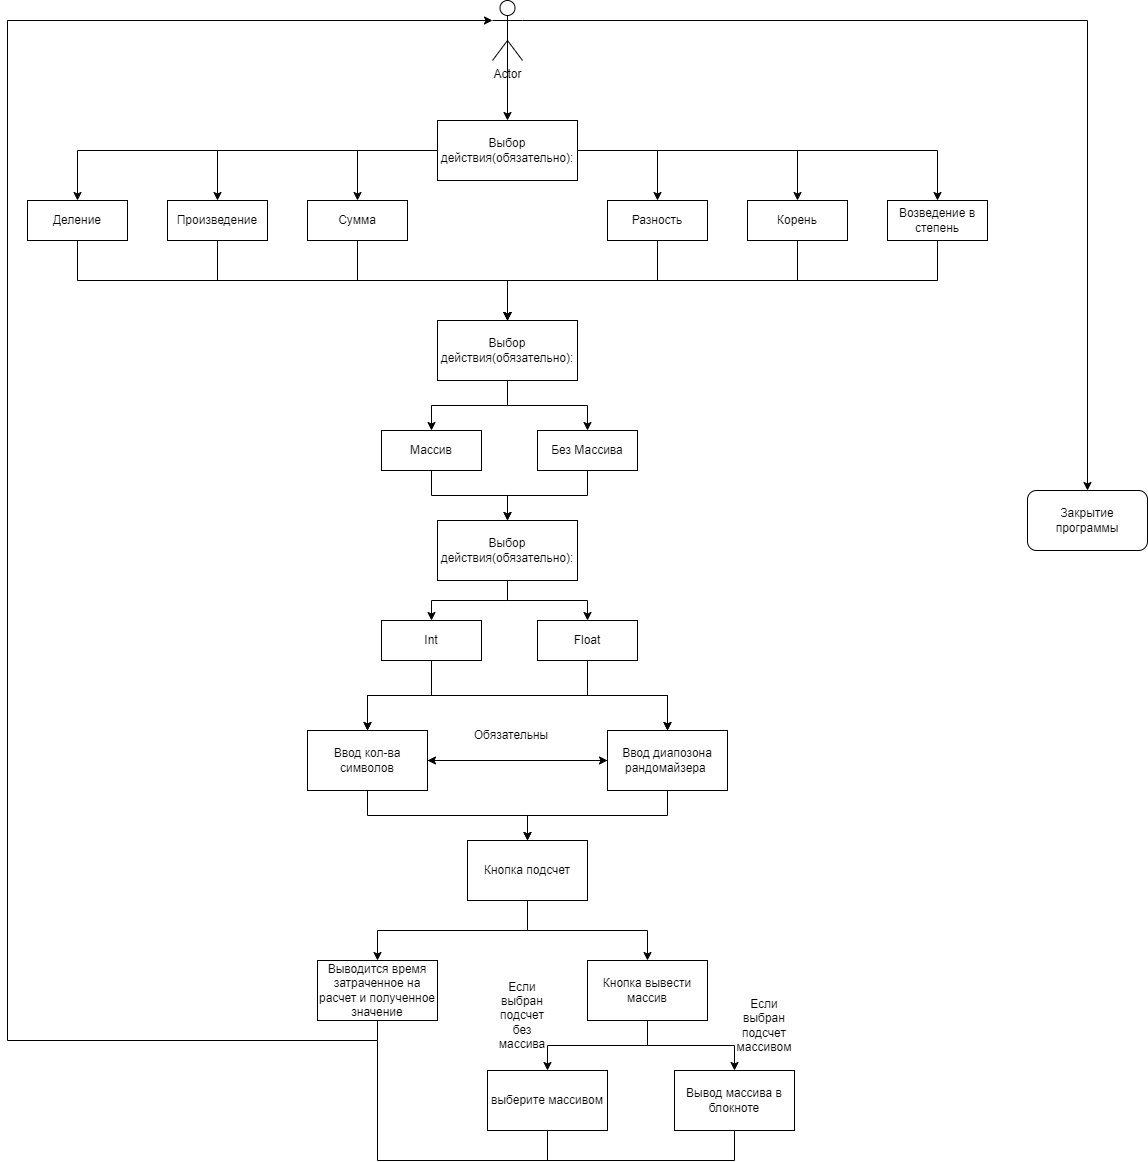

The diagram above was exported from draw.io. Its source (the exported page's mxGraphModel, read from the mxfile embedded in the PNG):
<mxGraphModel dx="1222" dy="681" grid="1" gridSize="10" guides="1" tooltips="1" connect="1" arrows="1" fold="1" page="1" pageScale="1" pageWidth="827" pageHeight="1169" math="0" shadow="0">
  <root>
    <mxCell id="0" />
    <mxCell id="1" parent="0" />
    <mxCell id="iC4wjmPUVxUKvHMyX9Fj-81" style="edgeStyle=orthogonalEdgeStyle;rounded=0;orthogonalLoop=1;jettySize=auto;html=1;exitX=0.5;exitY=0.5;exitDx=0;exitDy=0;exitPerimeter=0;entryX=0.5;entryY=0;entryDx=0;entryDy=0;" parent="1" source="vzhkyy5DRUQFO_bmoYPR-1" target="vzhkyy5DRUQFO_bmoYPR-3" edge="1">
      <mxGeometry relative="1" as="geometry" />
    </mxCell>
    <mxCell id="BMNhccMLfOdaxpfKcTA0-3" style="edgeStyle=orthogonalEdgeStyle;rounded=0;orthogonalLoop=1;jettySize=auto;html=1;exitX=1;exitY=0.3333333333333333;exitDx=0;exitDy=0;exitPerimeter=0;entryX=0.5;entryY=0;entryDx=0;entryDy=0;" edge="1" parent="1" source="vzhkyy5DRUQFO_bmoYPR-1" target="BMNhccMLfOdaxpfKcTA0-1">
      <mxGeometry relative="1" as="geometry" />
    </mxCell>
    <mxCell id="vzhkyy5DRUQFO_bmoYPR-1" value="Actor" style="shape=umlActor;verticalLabelPosition=bottom;verticalAlign=top;html=1;outlineConnect=0;" parent="1" vertex="1">
      <mxGeometry x="525" width="30" height="60" as="geometry" />
    </mxCell>
    <mxCell id="vzhkyy5DRUQFO_bmoYPR-12" style="edgeStyle=orthogonalEdgeStyle;rounded=0;orthogonalLoop=1;jettySize=auto;html=1;exitX=0;exitY=0.5;exitDx=0;exitDy=0;entryX=0.5;entryY=0;entryDx=0;entryDy=0;" parent="1" source="vzhkyy5DRUQFO_bmoYPR-3" target="vzhkyy5DRUQFO_bmoYPR-6" edge="1">
      <mxGeometry relative="1" as="geometry" />
    </mxCell>
    <mxCell id="iC4wjmPUVxUKvHMyX9Fj-23" style="edgeStyle=orthogonalEdgeStyle;rounded=0;orthogonalLoop=1;jettySize=auto;html=1;exitX=1;exitY=0.5;exitDx=0;exitDy=0;entryX=0.5;entryY=0;entryDx=0;entryDy=0;" parent="1" source="vzhkyy5DRUQFO_bmoYPR-3" target="iC4wjmPUVxUKvHMyX9Fj-12" edge="1">
      <mxGeometry relative="1" as="geometry" />
    </mxCell>
    <mxCell id="iC4wjmPUVxUKvHMyX9Fj-24" style="edgeStyle=orthogonalEdgeStyle;rounded=0;orthogonalLoop=1;jettySize=auto;html=1;exitX=0.5;exitY=0;exitDx=0;exitDy=0;verticalAlign=bottom;entryX=0.5;entryY=0;entryDx=0;entryDy=0;" parent="1" source="vzhkyy5DRUQFO_bmoYPR-3" target="vzhkyy5DRUQFO_bmoYPR-3" edge="1">
      <mxGeometry relative="1" as="geometry" />
    </mxCell>
    <mxCell id="iC4wjmPUVxUKvHMyX9Fj-87" style="edgeStyle=orthogonalEdgeStyle;rounded=0;orthogonalLoop=1;jettySize=auto;html=1;exitX=0;exitY=0.5;exitDx=0;exitDy=0;entryX=0.5;entryY=0;entryDx=0;entryDy=0;" parent="1" source="vzhkyy5DRUQFO_bmoYPR-3" target="iC4wjmPUVxUKvHMyX9Fj-82" edge="1">
      <mxGeometry relative="1" as="geometry" />
    </mxCell>
    <mxCell id="iC4wjmPUVxUKvHMyX9Fj-88" style="edgeStyle=orthogonalEdgeStyle;rounded=0;orthogonalLoop=1;jettySize=auto;html=1;exitX=0;exitY=0.5;exitDx=0;exitDy=0;entryX=0.5;entryY=0;entryDx=0;entryDy=0;" parent="1" source="vzhkyy5DRUQFO_bmoYPR-3" target="iC4wjmPUVxUKvHMyX9Fj-83" edge="1">
      <mxGeometry relative="1" as="geometry" />
    </mxCell>
    <mxCell id="iC4wjmPUVxUKvHMyX9Fj-89" style="edgeStyle=orthogonalEdgeStyle;rounded=0;orthogonalLoop=1;jettySize=auto;html=1;exitX=1;exitY=0.5;exitDx=0;exitDy=0;entryX=0.5;entryY=0;entryDx=0;entryDy=0;" parent="1" source="vzhkyy5DRUQFO_bmoYPR-3" target="iC4wjmPUVxUKvHMyX9Fj-85" edge="1">
      <mxGeometry relative="1" as="geometry" />
    </mxCell>
    <mxCell id="iC4wjmPUVxUKvHMyX9Fj-90" style="edgeStyle=orthogonalEdgeStyle;rounded=0;orthogonalLoop=1;jettySize=auto;html=1;exitX=1;exitY=0.5;exitDx=0;exitDy=0;entryX=0.5;entryY=0;entryDx=0;entryDy=0;" parent="1" source="vzhkyy5DRUQFO_bmoYPR-3" target="iC4wjmPUVxUKvHMyX9Fj-86" edge="1">
      <mxGeometry relative="1" as="geometry" />
    </mxCell>
    <mxCell id="vzhkyy5DRUQFO_bmoYPR-3" value="Выбор действия(обязательно):" style="rounded=0;whiteSpace=wrap;html=1;" parent="1" vertex="1">
      <mxGeometry x="470" y="120" width="140" height="60" as="geometry" />
    </mxCell>
    <mxCell id="iC4wjmPUVxUKvHMyX9Fj-102" style="edgeStyle=orthogonalEdgeStyle;rounded=0;orthogonalLoop=1;jettySize=auto;html=1;exitX=0.5;exitY=1;exitDx=0;exitDy=0;entryX=0.5;entryY=0;entryDx=0;entryDy=0;" parent="1" source="vzhkyy5DRUQFO_bmoYPR-6" target="iC4wjmPUVxUKvHMyX9Fj-101" edge="1">
      <mxGeometry relative="1" as="geometry" />
    </mxCell>
    <mxCell id="vzhkyy5DRUQFO_bmoYPR-6" value="Сумма" style="rounded=0;whiteSpace=wrap;html=1;" parent="1" vertex="1">
      <mxGeometry x="340" y="200" width="100" height="40" as="geometry" />
    </mxCell>
    <mxCell id="iC4wjmPUVxUKvHMyX9Fj-105" style="edgeStyle=orthogonalEdgeStyle;rounded=0;orthogonalLoop=1;jettySize=auto;html=1;exitX=0.5;exitY=1;exitDx=0;exitDy=0;entryX=0.5;entryY=0;entryDx=0;entryDy=0;" parent="1" source="iC4wjmPUVxUKvHMyX9Fj-12" target="iC4wjmPUVxUKvHMyX9Fj-101" edge="1">
      <mxGeometry relative="1" as="geometry" />
    </mxCell>
    <mxCell id="iC4wjmPUVxUKvHMyX9Fj-12" value="Разность" style="rounded=0;whiteSpace=wrap;html=1;" parent="1" vertex="1">
      <mxGeometry x="640" y="200" width="100" height="40" as="geometry" />
    </mxCell>
    <mxCell id="iC4wjmPUVxUKvHMyX9Fj-103" style="edgeStyle=orthogonalEdgeStyle;rounded=0;orthogonalLoop=1;jettySize=auto;html=1;exitX=0.5;exitY=1;exitDx=0;exitDy=0;entryX=0.5;entryY=0;entryDx=0;entryDy=0;" parent="1" source="iC4wjmPUVxUKvHMyX9Fj-82" target="iC4wjmPUVxUKvHMyX9Fj-101" edge="1">
      <mxGeometry relative="1" as="geometry" />
    </mxCell>
    <mxCell id="iC4wjmPUVxUKvHMyX9Fj-82" value="Произведение" style="rounded=0;whiteSpace=wrap;html=1;" parent="1" vertex="1">
      <mxGeometry x="200" y="200" width="100" height="40" as="geometry" />
    </mxCell>
    <mxCell id="iC4wjmPUVxUKvHMyX9Fj-104" style="edgeStyle=orthogonalEdgeStyle;rounded=0;orthogonalLoop=1;jettySize=auto;html=1;exitX=0.5;exitY=1;exitDx=0;exitDy=0;entryX=0.5;entryY=0;entryDx=0;entryDy=0;" parent="1" source="iC4wjmPUVxUKvHMyX9Fj-83" target="iC4wjmPUVxUKvHMyX9Fj-101" edge="1">
      <mxGeometry relative="1" as="geometry" />
    </mxCell>
    <mxCell id="iC4wjmPUVxUKvHMyX9Fj-83" value="Деление" style="rounded=0;whiteSpace=wrap;html=1;" parent="1" vertex="1">
      <mxGeometry x="60" y="200" width="100" height="40" as="geometry" />
    </mxCell>
    <mxCell id="iC4wjmPUVxUKvHMyX9Fj-106" style="edgeStyle=orthogonalEdgeStyle;rounded=0;orthogonalLoop=1;jettySize=auto;html=1;exitX=0.5;exitY=1;exitDx=0;exitDy=0;entryX=0.5;entryY=0;entryDx=0;entryDy=0;" parent="1" source="iC4wjmPUVxUKvHMyX9Fj-85" target="iC4wjmPUVxUKvHMyX9Fj-101" edge="1">
      <mxGeometry relative="1" as="geometry" />
    </mxCell>
    <mxCell id="iC4wjmPUVxUKvHMyX9Fj-85" value="Корень" style="rounded=0;whiteSpace=wrap;html=1;" parent="1" vertex="1">
      <mxGeometry x="780" y="200" width="100" height="40" as="geometry" />
    </mxCell>
    <mxCell id="iC4wjmPUVxUKvHMyX9Fj-107" style="edgeStyle=orthogonalEdgeStyle;rounded=0;orthogonalLoop=1;jettySize=auto;html=1;exitX=0.5;exitY=1;exitDx=0;exitDy=0;entryX=0.5;entryY=0;entryDx=0;entryDy=0;" parent="1" source="iC4wjmPUVxUKvHMyX9Fj-86" target="iC4wjmPUVxUKvHMyX9Fj-101" edge="1">
      <mxGeometry relative="1" as="geometry" />
    </mxCell>
    <mxCell id="iC4wjmPUVxUKvHMyX9Fj-86" value="Возведение в степень" style="rounded=0;whiteSpace=wrap;html=1;" parent="1" vertex="1">
      <mxGeometry x="920" y="200" width="100" height="40" as="geometry" />
    </mxCell>
    <mxCell id="iC4wjmPUVxUKvHMyX9Fj-112" style="edgeStyle=orthogonalEdgeStyle;rounded=0;orthogonalLoop=1;jettySize=auto;html=1;exitX=0.5;exitY=1;exitDx=0;exitDy=0;entryX=0.5;entryY=0;entryDx=0;entryDy=0;" parent="1" source="iC4wjmPUVxUKvHMyX9Fj-91" target="iC4wjmPUVxUKvHMyX9Fj-110" edge="1">
      <mxGeometry relative="1" as="geometry">
        <mxPoint x="540" y="510" as="targetPoint" />
      </mxGeometry>
    </mxCell>
    <mxCell id="iC4wjmPUVxUKvHMyX9Fj-91" value="Массив" style="rounded=0;whiteSpace=wrap;html=1;" parent="1" vertex="1">
      <mxGeometry x="414" y="430" width="100" height="40" as="geometry" />
    </mxCell>
    <mxCell id="iC4wjmPUVxUKvHMyX9Fj-113" style="edgeStyle=orthogonalEdgeStyle;rounded=0;orthogonalLoop=1;jettySize=auto;html=1;exitX=0.5;exitY=1;exitDx=0;exitDy=0;entryX=0.5;entryY=0;entryDx=0;entryDy=0;" parent="1" source="iC4wjmPUVxUKvHMyX9Fj-92" target="iC4wjmPUVxUKvHMyX9Fj-110" edge="1">
      <mxGeometry relative="1" as="geometry" />
    </mxCell>
    <mxCell id="iC4wjmPUVxUKvHMyX9Fj-92" value="Без Массива" style="rounded=0;whiteSpace=wrap;html=1;" parent="1" vertex="1">
      <mxGeometry x="570" y="430" width="100" height="40" as="geometry" />
    </mxCell>
    <mxCell id="iC4wjmPUVxUKvHMyX9Fj-108" style="edgeStyle=orthogonalEdgeStyle;rounded=0;orthogonalLoop=1;jettySize=auto;html=1;exitX=0.5;exitY=1;exitDx=0;exitDy=0;entryX=0.5;entryY=0;entryDx=0;entryDy=0;" parent="1" source="iC4wjmPUVxUKvHMyX9Fj-101" target="iC4wjmPUVxUKvHMyX9Fj-91" edge="1">
      <mxGeometry relative="1" as="geometry" />
    </mxCell>
    <mxCell id="iC4wjmPUVxUKvHMyX9Fj-109" style="edgeStyle=orthogonalEdgeStyle;rounded=0;orthogonalLoop=1;jettySize=auto;html=1;exitX=0.5;exitY=1;exitDx=0;exitDy=0;entryX=0.5;entryY=0;entryDx=0;entryDy=0;" parent="1" source="iC4wjmPUVxUKvHMyX9Fj-101" target="iC4wjmPUVxUKvHMyX9Fj-92" edge="1">
      <mxGeometry relative="1" as="geometry" />
    </mxCell>
    <mxCell id="iC4wjmPUVxUKvHMyX9Fj-101" value="Выбор действия(обязательно):" style="rounded=0;whiteSpace=wrap;html=1;" parent="1" vertex="1">
      <mxGeometry x="470" y="320" width="140" height="60" as="geometry" />
    </mxCell>
    <mxCell id="iC4wjmPUVxUKvHMyX9Fj-117" style="edgeStyle=orthogonalEdgeStyle;rounded=0;orthogonalLoop=1;jettySize=auto;html=1;exitX=0.5;exitY=1;exitDx=0;exitDy=0;entryX=0.5;entryY=0;entryDx=0;entryDy=0;" parent="1" source="iC4wjmPUVxUKvHMyX9Fj-110" target="iC4wjmPUVxUKvHMyX9Fj-115" edge="1">
      <mxGeometry relative="1" as="geometry" />
    </mxCell>
    <mxCell id="iC4wjmPUVxUKvHMyX9Fj-118" style="edgeStyle=orthogonalEdgeStyle;rounded=0;orthogonalLoop=1;jettySize=auto;html=1;exitX=0.5;exitY=1;exitDx=0;exitDy=0;entryX=0.5;entryY=0;entryDx=0;entryDy=0;" parent="1" source="iC4wjmPUVxUKvHMyX9Fj-110" target="iC4wjmPUVxUKvHMyX9Fj-114" edge="1">
      <mxGeometry relative="1" as="geometry" />
    </mxCell>
    <mxCell id="iC4wjmPUVxUKvHMyX9Fj-110" value="Выбор действия(обязательно):" style="rounded=0;whiteSpace=wrap;html=1;" parent="1" vertex="1">
      <mxGeometry x="470" y="520" width="140" height="60" as="geometry" />
    </mxCell>
    <mxCell id="iC4wjmPUVxUKvHMyX9Fj-124" style="edgeStyle=orthogonalEdgeStyle;rounded=0;orthogonalLoop=1;jettySize=auto;html=1;exitX=0.5;exitY=1;exitDx=0;exitDy=0;entryX=0.5;entryY=0;entryDx=0;entryDy=0;" parent="1" source="iC4wjmPUVxUKvHMyX9Fj-114" target="iC4wjmPUVxUKvHMyX9Fj-122" edge="1">
      <mxGeometry relative="1" as="geometry" />
    </mxCell>
    <mxCell id="iC4wjmPUVxUKvHMyX9Fj-127" style="edgeStyle=orthogonalEdgeStyle;rounded=0;orthogonalLoop=1;jettySize=auto;html=1;exitX=0.5;exitY=1;exitDx=0;exitDy=0;entryX=0.5;entryY=0;entryDx=0;entryDy=0;" parent="1" source="iC4wjmPUVxUKvHMyX9Fj-114" target="iC4wjmPUVxUKvHMyX9Fj-125" edge="1">
      <mxGeometry relative="1" as="geometry" />
    </mxCell>
    <mxCell id="iC4wjmPUVxUKvHMyX9Fj-114" value="Int" style="rounded=0;whiteSpace=wrap;html=1;" parent="1" vertex="1">
      <mxGeometry x="414" y="620" width="100" height="40" as="geometry" />
    </mxCell>
    <mxCell id="iC4wjmPUVxUKvHMyX9Fj-123" style="edgeStyle=orthogonalEdgeStyle;rounded=0;orthogonalLoop=1;jettySize=auto;html=1;exitX=0.5;exitY=1;exitDx=0;exitDy=0;entryX=0.5;entryY=0;entryDx=0;entryDy=0;" parent="1" source="iC4wjmPUVxUKvHMyX9Fj-115" target="iC4wjmPUVxUKvHMyX9Fj-122" edge="1">
      <mxGeometry relative="1" as="geometry" />
    </mxCell>
    <mxCell id="iC4wjmPUVxUKvHMyX9Fj-126" style="edgeStyle=orthogonalEdgeStyle;rounded=0;orthogonalLoop=1;jettySize=auto;html=1;exitX=0.5;exitY=1;exitDx=0;exitDy=0;entryX=0.5;entryY=0;entryDx=0;entryDy=0;" parent="1" source="iC4wjmPUVxUKvHMyX9Fj-115" target="iC4wjmPUVxUKvHMyX9Fj-125" edge="1">
      <mxGeometry relative="1" as="geometry" />
    </mxCell>
    <mxCell id="iC4wjmPUVxUKvHMyX9Fj-115" value="Float" style="rounded=0;whiteSpace=wrap;html=1;" parent="1" vertex="1">
      <mxGeometry x="570" y="620" width="100" height="40" as="geometry" />
    </mxCell>
    <mxCell id="iC4wjmPUVxUKvHMyX9Fj-119" value="Выводится время затраченное на расчет и полученное значение" style="rounded=0;whiteSpace=wrap;html=1;" parent="1" vertex="1">
      <mxGeometry x="350" y="960" width="120" height="60" as="geometry" />
    </mxCell>
    <mxCell id="iC4wjmPUVxUKvHMyX9Fj-129" style="edgeStyle=orthogonalEdgeStyle;rounded=0;orthogonalLoop=1;jettySize=auto;html=1;exitX=1;exitY=0.5;exitDx=0;exitDy=0;entryX=0;entryY=0.5;entryDx=0;entryDy=0;" parent="1" source="iC4wjmPUVxUKvHMyX9Fj-122" target="iC4wjmPUVxUKvHMyX9Fj-125" edge="1">
      <mxGeometry relative="1" as="geometry" />
    </mxCell>
    <mxCell id="iC4wjmPUVxUKvHMyX9Fj-137" style="edgeStyle=orthogonalEdgeStyle;rounded=0;orthogonalLoop=1;jettySize=auto;html=1;exitX=0.5;exitY=1;exitDx=0;exitDy=0;entryX=0.5;entryY=0;entryDx=0;entryDy=0;" parent="1" source="iC4wjmPUVxUKvHMyX9Fj-122" target="iC4wjmPUVxUKvHMyX9Fj-134" edge="1">
      <mxGeometry relative="1" as="geometry" />
    </mxCell>
    <mxCell id="iC4wjmPUVxUKvHMyX9Fj-122" value="Ввод кол-ва символов" style="rounded=0;whiteSpace=wrap;html=1;" parent="1" vertex="1">
      <mxGeometry x="340" y="730" width="120" height="60" as="geometry" />
    </mxCell>
    <mxCell id="iC4wjmPUVxUKvHMyX9Fj-130" style="edgeStyle=orthogonalEdgeStyle;rounded=0;orthogonalLoop=1;jettySize=auto;html=1;exitX=0;exitY=0.5;exitDx=0;exitDy=0;" parent="1" source="iC4wjmPUVxUKvHMyX9Fj-125" target="iC4wjmPUVxUKvHMyX9Fj-122" edge="1">
      <mxGeometry relative="1" as="geometry" />
    </mxCell>
    <mxCell id="iC4wjmPUVxUKvHMyX9Fj-145" style="edgeStyle=orthogonalEdgeStyle;rounded=0;orthogonalLoop=1;jettySize=auto;html=1;exitX=0.5;exitY=1;exitDx=0;exitDy=0;entryX=0.5;entryY=0;entryDx=0;entryDy=0;" parent="1" source="iC4wjmPUVxUKvHMyX9Fj-125" target="iC4wjmPUVxUKvHMyX9Fj-134" edge="1">
      <mxGeometry relative="1" as="geometry" />
    </mxCell>
    <mxCell id="iC4wjmPUVxUKvHMyX9Fj-125" value="Ввод диапозона рандомайзера&amp;nbsp;" style="rounded=0;whiteSpace=wrap;html=1;" parent="1" vertex="1">
      <mxGeometry x="640" y="730" width="120" height="60" as="geometry" />
    </mxCell>
    <mxCell id="iC4wjmPUVxUKvHMyX9Fj-131" value="Обязательны" style="text;html=1;strokeColor=none;fillColor=none;align=center;verticalAlign=middle;whiteSpace=wrap;rounded=0;" parent="1" vertex="1">
      <mxGeometry x="514" y="720" width="60" height="30" as="geometry" />
    </mxCell>
    <mxCell id="iC4wjmPUVxUKvHMyX9Fj-140" style="edgeStyle=orthogonalEdgeStyle;rounded=0;orthogonalLoop=1;jettySize=auto;html=1;exitX=0.5;exitY=1;exitDx=0;exitDy=0;entryX=0.5;entryY=0;entryDx=0;entryDy=0;" parent="1" source="iC4wjmPUVxUKvHMyX9Fj-134" target="iC4wjmPUVxUKvHMyX9Fj-119" edge="1">
      <mxGeometry relative="1" as="geometry" />
    </mxCell>
    <mxCell id="iC4wjmPUVxUKvHMyX9Fj-147" style="edgeStyle=orthogonalEdgeStyle;rounded=0;orthogonalLoop=1;jettySize=auto;html=1;exitX=0.5;exitY=1;exitDx=0;exitDy=0;entryX=0.5;entryY=0;entryDx=0;entryDy=0;" parent="1" source="iC4wjmPUVxUKvHMyX9Fj-134" target="iC4wjmPUVxUKvHMyX9Fj-146" edge="1">
      <mxGeometry relative="1" as="geometry" />
    </mxCell>
    <mxCell id="iC4wjmPUVxUKvHMyX9Fj-134" value="Кнопка подсчет" style="rounded=0;whiteSpace=wrap;html=1;" parent="1" vertex="1">
      <mxGeometry x="500" y="840" width="120" height="60" as="geometry" />
    </mxCell>
    <mxCell id="iC4wjmPUVxUKvHMyX9Fj-150" style="edgeStyle=orthogonalEdgeStyle;rounded=0;orthogonalLoop=1;jettySize=auto;html=1;exitX=0.5;exitY=1;exitDx=0;exitDy=0;entryX=0.5;entryY=0;entryDx=0;entryDy=0;" parent="1" source="iC4wjmPUVxUKvHMyX9Fj-146" target="iC4wjmPUVxUKvHMyX9Fj-149" edge="1">
      <mxGeometry relative="1" as="geometry" />
    </mxCell>
    <mxCell id="iC4wjmPUVxUKvHMyX9Fj-151" style="edgeStyle=orthogonalEdgeStyle;rounded=0;orthogonalLoop=1;jettySize=auto;html=1;exitX=0.5;exitY=1;exitDx=0;exitDy=0;entryX=0.5;entryY=0;entryDx=0;entryDy=0;" parent="1" source="iC4wjmPUVxUKvHMyX9Fj-146" target="iC4wjmPUVxUKvHMyX9Fj-148" edge="1">
      <mxGeometry relative="1" as="geometry" />
    </mxCell>
    <mxCell id="iC4wjmPUVxUKvHMyX9Fj-146" value="Кнопка вывести массив" style="rounded=0;whiteSpace=wrap;html=1;" parent="1" vertex="1">
      <mxGeometry x="620" y="960" width="120" height="60" as="geometry" />
    </mxCell>
    <mxCell id="iC4wjmPUVxUKvHMyX9Fj-148" value="выберите массивом" style="rounded=0;whiteSpace=wrap;html=1;" parent="1" vertex="1">
      <mxGeometry x="520" y="1070" width="120" height="60" as="geometry" />
    </mxCell>
    <mxCell id="iC4wjmPUVxUKvHMyX9Fj-149" value="Вывод массива в блокноте" style="rounded=0;whiteSpace=wrap;html=1;" parent="1" vertex="1">
      <mxGeometry x="707" y="1070" width="120" height="60" as="geometry" />
    </mxCell>
    <mxCell id="iC4wjmPUVxUKvHMyX9Fj-152" value="Если выбран подсчет без массива" style="text;html=1;strokeColor=none;fillColor=none;align=center;verticalAlign=middle;whiteSpace=wrap;rounded=0;" parent="1" vertex="1">
      <mxGeometry x="525" y="1000" width="60" height="30" as="geometry" />
    </mxCell>
    <mxCell id="iC4wjmPUVxUKvHMyX9Fj-153" value="Если выбран подсчет массивом" style="text;html=1;strokeColor=none;fillColor=none;align=center;verticalAlign=middle;whiteSpace=wrap;rounded=0;" parent="1" vertex="1">
      <mxGeometry x="767" y="1010" width="60" height="30" as="geometry" />
    </mxCell>
    <mxCell id="iC4wjmPUVxUKvHMyX9Fj-154" style="edgeStyle=orthogonalEdgeStyle;rounded=0;orthogonalLoop=1;jettySize=auto;html=1;exitX=0.5;exitY=1;exitDx=0;exitDy=0;entryX=0;entryY=0.3333333333333333;entryDx=0;entryDy=0;entryPerimeter=0;" parent="1" source="iC4wjmPUVxUKvHMyX9Fj-119" target="vzhkyy5DRUQFO_bmoYPR-1" edge="1">
      <mxGeometry relative="1" as="geometry">
        <Array as="points">
          <mxPoint x="410" y="1040" />
          <mxPoint x="40" y="1040" />
          <mxPoint x="40" y="20" />
        </Array>
      </mxGeometry>
    </mxCell>
    <mxCell id="iC4wjmPUVxUKvHMyX9Fj-157" value="" style="endArrow=none;html=1;rounded=0;entryX=0.5;entryY=1;entryDx=0;entryDy=0;" parent="1" target="iC4wjmPUVxUKvHMyX9Fj-149" edge="1">
      <mxGeometry width="50" height="50" relative="1" as="geometry">
        <mxPoint x="410" y="1040" as="sourcePoint" />
        <mxPoint x="500" y="1070" as="targetPoint" />
        <Array as="points">
          <mxPoint x="410" y="1160" />
          <mxPoint x="767" y="1160" />
        </Array>
      </mxGeometry>
    </mxCell>
    <mxCell id="iC4wjmPUVxUKvHMyX9Fj-158" value="" style="endArrow=none;html=1;rounded=0;entryX=0.5;entryY=1;entryDx=0;entryDy=0;" parent="1" target="iC4wjmPUVxUKvHMyX9Fj-148" edge="1">
      <mxGeometry width="50" height="50" relative="1" as="geometry">
        <mxPoint x="580" y="1160" as="sourcePoint" />
        <mxPoint x="500" y="1070" as="targetPoint" />
      </mxGeometry>
    </mxCell>
    <mxCell id="BMNhccMLfOdaxpfKcTA0-1" value="Закрытие программы" style="rounded=1;whiteSpace=wrap;html=1;" vertex="1" parent="1">
      <mxGeometry x="1060" y="490" width="120" height="60" as="geometry" />
    </mxCell>
  </root>
</mxGraphModel>